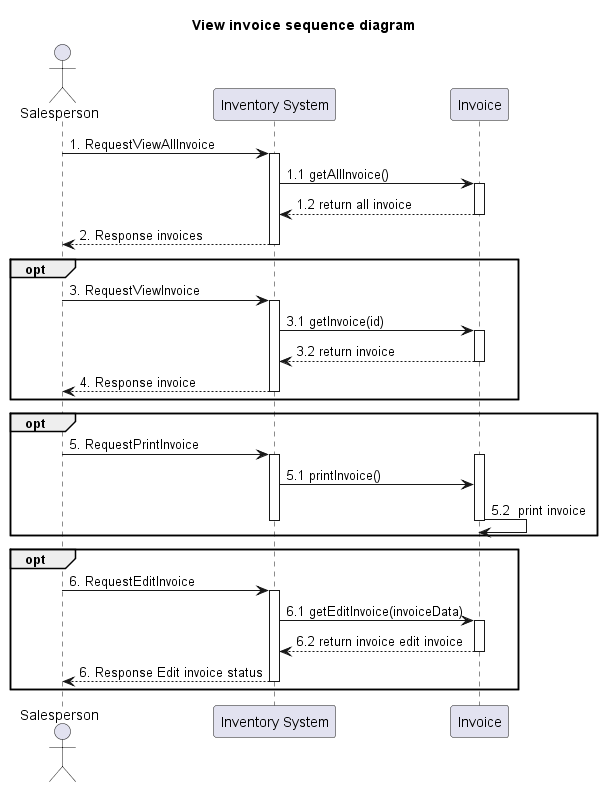

The diagram above was rendered by PlantUML. Its source (embedded in the PNG):
@startuml
'example
title View invoice sequence diagram

actor Salesperson as actorSalesperson
participant "Inventory System" as InventorySystem

participant "Invoice" as classInvoice

actorSalesperson -> InventorySystem: 1. RequestViewAllInvoice
activate InventorySystem

InventorySystem -> classInvoice: 1.1 getAllInvoice()
activate classInvoice

classInvoice --> InventorySystem: 1.2 return all invoice
deactivate classInvoice

InventorySystem --> actorSalesperson : 2. Response invoices

deactivate InventorySystem


opt
actorSalesperson -> InventorySystem: 3. RequestViewInvoice
activate InventorySystem

InventorySystem -> classInvoice: 3.1 getInvoice(id)
activate classInvoice

classInvoice --> InventorySystem: 3.2 return invoice
deactivate classInvoice

InventorySystem --> actorSalesperson : 4. Response invoice
deactivate InventorySystem
end


opt
actorSalesperson -> InventorySystem : 5. RequestPrintInvoice
activate InventorySystem

activate classInvoice
InventorySystem -> classInvoice : 5.1 printInvoice()

classInvoice -> classInvoice : 5.2  print invoice
deactivate classInvoice
deactivate InventorySystem

end

opt
actorSalesperson -> InventorySystem: 6. RequestEditInvoice
activate InventorySystem

InventorySystem -> classInvoice: 6.1 getEditInvoice(invoiceData)
activate classInvoice

classInvoice --> InventorySystem: 6.2 return invoice edit invoice
deactivate classInvoice

InventorySystem --> actorSalesperson : 6. Response Edit invoice status
deactivate InventorySystem
end


@enduml